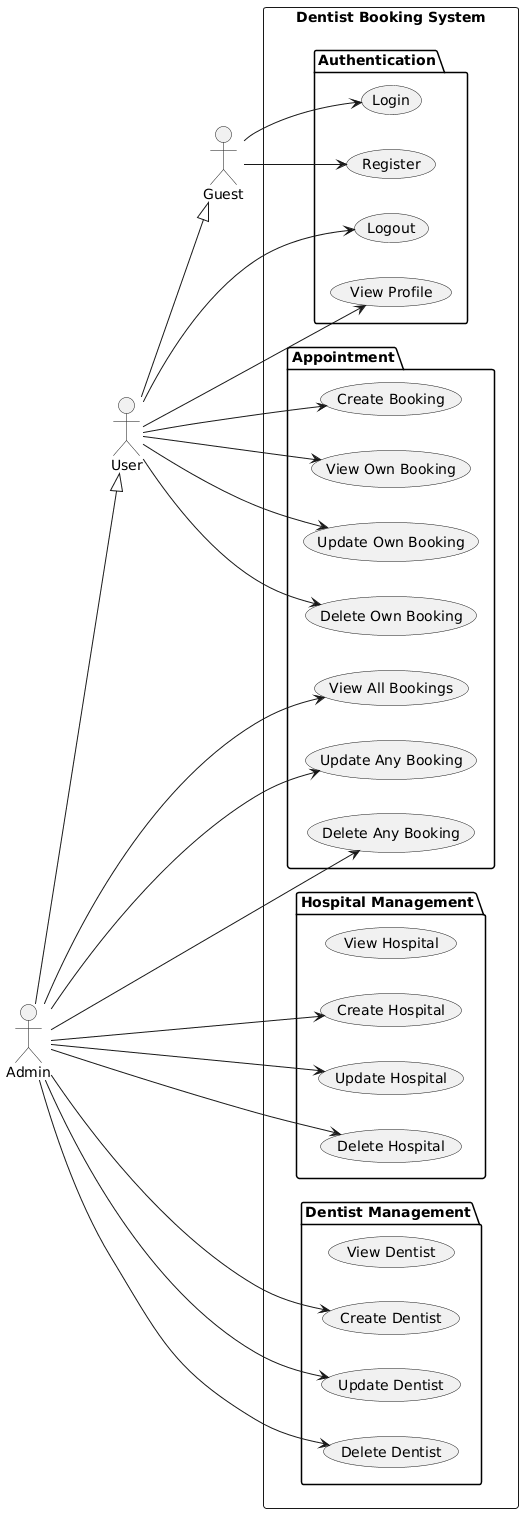

The diagram above was rendered by PlantUML. Its source (embedded in the PNG):
@startuml
left to right direction

actor Guest
actor User
actor Admin

User --|> Guest
Admin --|> User

rectangle "Dentist Booking System" {

  package "Authentication" {
    usecase "Register"
    usecase "Login"
    usecase "Logout"
    usecase "View Profile"
  }

  package "Appointment" {
    usecase "Create Booking"
    usecase "View Own Booking"
    usecase "Update Own Booking"
    usecase "Delete Own Booking"
    usecase "View All Bookings"
    usecase "Update Any Booking"
    usecase "Delete Any Booking"
  }

  package "Hospital Management" {
    usecase "Create Hospital"
    usecase "Update Hospital"
    usecase "Delete Hospital"
    usecase "View Hospital"
  }

  package "Dentist Management" {
    usecase "Create Dentist"
    usecase "Update Dentist"
    usecase "Delete Dentist"
    usecase "View Dentist"
  }
}

Guest --> (Register)
Guest --> (Login)

User --> (Create Booking)
User --> (View Own Booking)
User --> (Update Own Booking)
User --> (Delete Own Booking)
User --> (View Profile)
User --> (Logout)

Admin --> (View All Bookings)
Admin --> (Update Any Booking)
Admin --> (Delete Any Booking)
Admin --> (Create Hospital)
Admin --> (Update Hospital)
Admin --> (Delete Hospital)
Admin --> (Create Dentist)
Admin --> (Update Dentist)
Admin --> (Delete Dentist)
@enduml